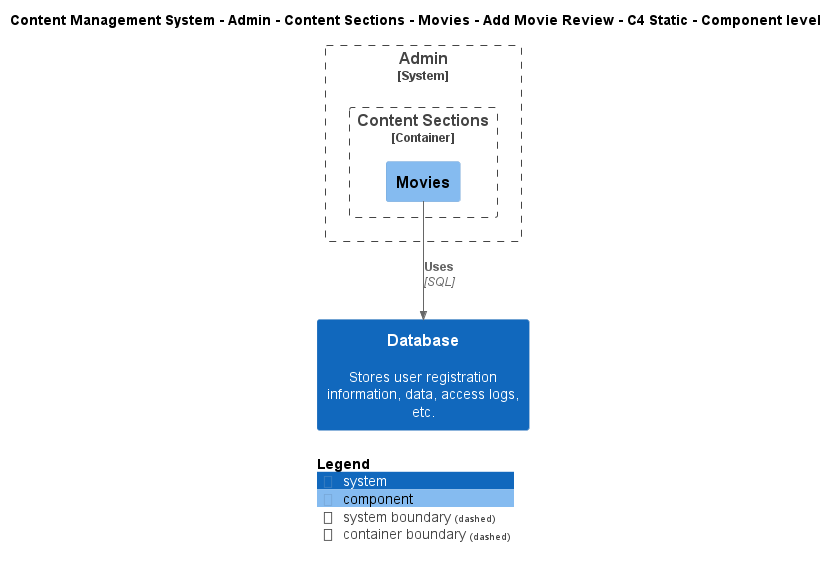

The diagram above was rendered by PlantUML. Its source (embedded in the PNG):
@startuml
!include ..\..\..\..\..\..\..\..\..\.c4s\C4_Component.puml

AddElementTag("c4interflow:lifecycle:new", $bgColor=green, $fontColor=#ffffff, $borderColor=green, $shadowing="False")
AddElementTag("c4interflow:lifecycle:changed", $bgColor=orange, $fontColor=#ffffff, $borderColor=orange, $shadowing="False")
AddElementTag("c4interflow:lifecycle:removed", $bgColor=red, $fontColor=#ffffff, $borderColor=red, $shadowing="False")

AddRelTag("c4interflow:lifecycle:new", $textColor=green, $lineColor=green)
AddRelTag("c4interflow:lifecycle:changed", $textColor=orange, $lineColor=orange)
AddRelTag("c4interflow:lifecycle:removed", $textColor=red, $lineColor=red)

SHOW_PERSON_PORTRAIT()
LAYOUT_TOP_DOWN()

skinparam linetype polyline

title Content Management System - Admin - Content Sections - Movies - Add Movie Review - C4 Static - Component level


System_Boundary(ContentManagementSystem.SoftwareSystems.Admin, "Admin") {
    
Container_Boundary(ContentManagementSystem.SoftwareSystems.Admin.Containers.ContentSections, "Content Sections") {
    Component(ContentManagementSystem.SoftwareSystems.Admin.Containers.ContentSections.Components.Movies, "Movies", "", "")
}
}
System(ContentManagementSystem.SoftwareSystems.Database, "Database", "Stores user registration information, data, access logs, etc.")

Rel(ContentManagementSystem.SoftwareSystems.Admin.Containers.ContentSections.Components.Movies, ContentManagementSystem.SoftwareSystems.Database, "Uses", "SQL", $tags="protocol:sql")


SHOW_LEGEND()
@enduml